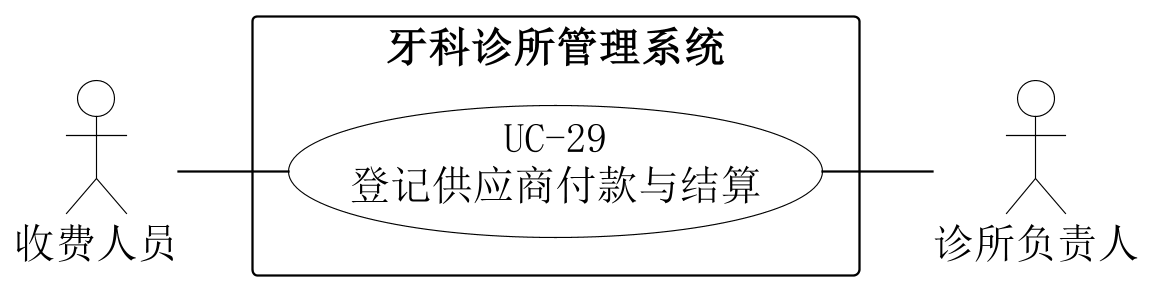

The diagram above was rendered by PlantUML. Its source (embedded in the PNG):
@startuml
skinparam backgroundColor white
skinparam shadowing false
skinparam defaultFontName SimSun
skinparam defaultFontSize 18
skinparam dpi 220
skinparam ArrowColor black
skinparam nodesep 22
skinparam ranksep 48
skinparam actor {
 BorderColor black
 BackgroundColor white
}
skinparam usecase {
 BorderColor black
 BackgroundColor white
}
skinparam rectangle {
 BorderColor black
 BackgroundColor white
}
left to right direction
actor "收费人员" as A0
actor "诊所负责人" as A1
rectangle "牙科诊所管理系统" {
 usecase "UC-29\n登记供应商付款与结算" as U
}
A0 -- U
U -- A1

@enduml